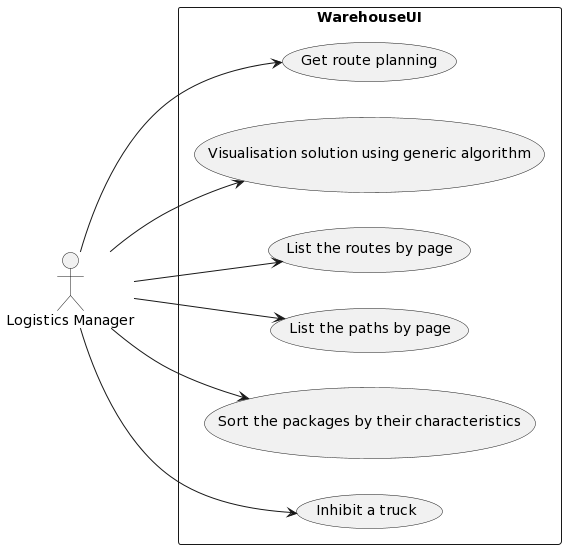

The diagram above was rendered by PlantUML. Its source (embedded in the PNG):
@startuml
left to right direction
actor "Logistics Manager" as fc
rectangle WarehouseUI {
  usecase "Get route planning" as UC1
  usecase "Visualisation solution using generic algorithm" as UC2
  usecase "List the routes by page" as UC3
  usecase "List the paths by page" as UC4
  usecase "Sort the packages by their characteristics" as UC5
  usecase "Inhibit a truck" as UC6

}
fc --> UC1
fc --> UC2
fc --> UC3
fc --> UC4
fc --> UC5
fc --> UC6
@enduml